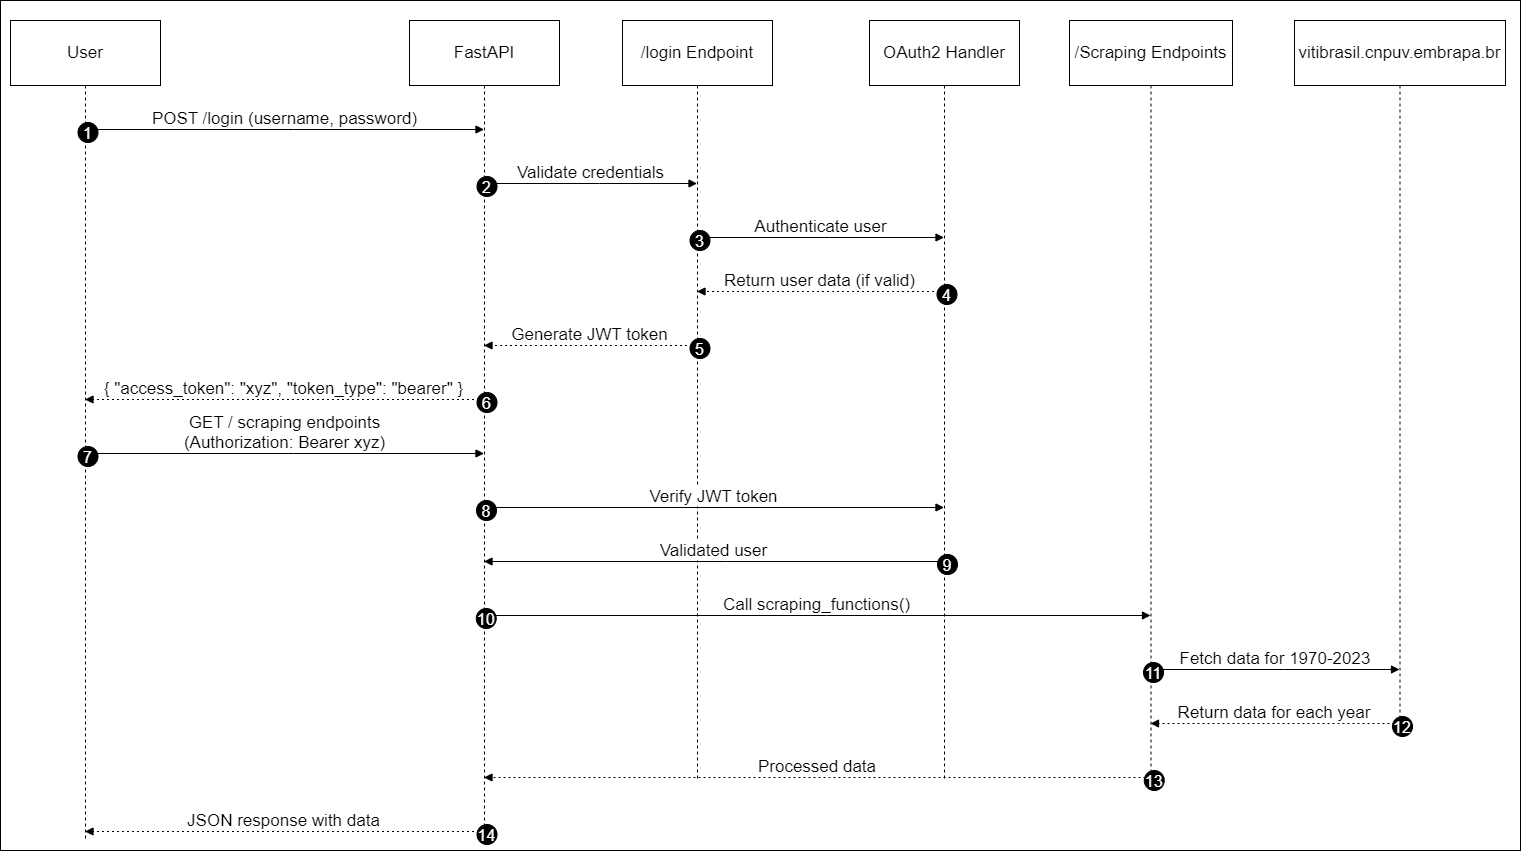

The diagram above was exported from draw.io. Its source (the exported page's mxGraphModel, read from the mxfile embedded in the PNG):
<mxGraphModel dx="1615" dy="883" grid="1" gridSize="10" guides="1" tooltips="1" connect="1" arrows="1" fold="1" page="1" pageScale="1" pageWidth="827" pageHeight="1169" math="0" shadow="0">
  <root>
    <mxCell id="0" />
    <mxCell id="1" parent="0" />
    <mxCell id="owfj-DLYDl0OYF52WECG-329" value="" style="rounded=0;whiteSpace=wrap;html=1;fontSize=17;" vertex="1" parent="1">
      <mxGeometry x="220" width="1520" height="850" as="geometry" />
    </mxCell>
    <mxCell id="owfj-DLYDl0OYF52WECG-295" value="User" style="shape=umlLifeline;perimeter=lifelinePerimeter;whiteSpace=wrap;container=1;dropTarget=0;collapsible=0;recursiveResize=0;outlineConnect=0;portConstraint=eastwest;newEdgeStyle={&quot;edgeStyle&quot;:&quot;elbowEdgeStyle&quot;,&quot;elbow&quot;:&quot;vertical&quot;,&quot;curved&quot;:0,&quot;rounded&quot;:0};size=65;fontSize=17;" vertex="1" parent="1">
      <mxGeometry x="230" y="20" width="150" height="820" as="geometry" />
    </mxCell>
    <mxCell id="owfj-DLYDl0OYF52WECG-296" value="FastAPI" style="shape=umlLifeline;perimeter=lifelinePerimeter;whiteSpace=wrap;container=1;dropTarget=0;collapsible=0;recursiveResize=0;outlineConnect=0;portConstraint=eastwest;newEdgeStyle={&quot;edgeStyle&quot;:&quot;elbowEdgeStyle&quot;,&quot;elbow&quot;:&quot;vertical&quot;,&quot;curved&quot;:0,&quot;rounded&quot;:0};size=65;fontSize=17;" vertex="1" parent="1">
      <mxGeometry x="629" y="20" width="150" height="820" as="geometry" />
    </mxCell>
    <mxCell id="owfj-DLYDl0OYF52WECG-297" value="/login Endpoint" style="shape=umlLifeline;perimeter=lifelinePerimeter;whiteSpace=wrap;container=1;dropTarget=0;collapsible=0;recursiveResize=0;outlineConnect=0;portConstraint=eastwest;newEdgeStyle={&quot;edgeStyle&quot;:&quot;elbowEdgeStyle&quot;,&quot;elbow&quot;:&quot;vertical&quot;,&quot;curved&quot;:0,&quot;rounded&quot;:0};size=65;fontSize=17;" vertex="1" parent="1">
      <mxGeometry x="842" y="20" width="150" height="760" as="geometry" />
    </mxCell>
    <mxCell id="owfj-DLYDl0OYF52WECG-298" value="OAuth2 Handler" style="shape=umlLifeline;perimeter=lifelinePerimeter;whiteSpace=wrap;container=1;dropTarget=0;collapsible=0;recursiveResize=0;outlineConnect=0;portConstraint=eastwest;newEdgeStyle={&quot;edgeStyle&quot;:&quot;elbowEdgeStyle&quot;,&quot;elbow&quot;:&quot;vertical&quot;,&quot;curved&quot;:0,&quot;rounded&quot;:0};size=65;fontSize=17;" vertex="1" parent="1">
      <mxGeometry x="1089" y="20" width="150" height="760" as="geometry" />
    </mxCell>
    <mxCell id="owfj-DLYDl0OYF52WECG-299" value="/Scraping Endpoints" style="shape=umlLifeline;perimeter=lifelinePerimeter;whiteSpace=wrap;container=1;dropTarget=0;collapsible=0;recursiveResize=0;outlineConnect=0;portConstraint=eastwest;newEdgeStyle={&quot;edgeStyle&quot;:&quot;elbowEdgeStyle&quot;,&quot;elbow&quot;:&quot;vertical&quot;,&quot;curved&quot;:0,&quot;rounded&quot;:0};size=65;fontSize=17;" vertex="1" parent="1">
      <mxGeometry x="1289" y="20" width="163" height="760" as="geometry" />
    </mxCell>
    <mxCell id="owfj-DLYDl0OYF52WECG-300" value="vitibrasil.cnpuv.embrapa.br" style="shape=umlLifeline;perimeter=lifelinePerimeter;whiteSpace=wrap;container=1;dropTarget=0;collapsible=0;recursiveResize=0;outlineConnect=0;portConstraint=eastwest;newEdgeStyle={&quot;edgeStyle&quot;:&quot;elbowEdgeStyle&quot;,&quot;elbow&quot;:&quot;vertical&quot;,&quot;curved&quot;:0,&quot;rounded&quot;:0};size=65;fontSize=17;" vertex="1" parent="1">
      <mxGeometry x="1514" y="20" width="211" height="710" as="geometry" />
    </mxCell>
    <mxCell id="owfj-DLYDl0OYF52WECG-301" value="POST /login (username, password)" style="verticalAlign=bottom;edgeStyle=elbowEdgeStyle;elbow=vertical;curved=0;rounded=0;endArrow=block;fontSize=17;" edge="1" parent="1" source="owfj-DLYDl0OYF52WECG-295" target="owfj-DLYDl0OYF52WECG-296">
      <mxGeometry relative="1" as="geometry">
        <Array as="points">
          <mxPoint x="513" y="129" />
        </Array>
      </mxGeometry>
    </mxCell>
    <mxCell id="owfj-DLYDl0OYF52WECG-302" value="1" style="ellipse;aspect=fixed;fillColor=#000000;align=center;fontColor=#FFFFFF;fontSize=16;strokeWidth=1;" vertex="1" parent="owfj-DLYDl0OYF52WECG-301">
      <mxGeometry width="20" height="20" relative="1" as="geometry">
        <mxPoint x="-207" y="-7" as="offset" />
      </mxGeometry>
    </mxCell>
    <mxCell id="owfj-DLYDl0OYF52WECG-303" value="Validate credentials" style="verticalAlign=bottom;edgeStyle=elbowEdgeStyle;elbow=vertical;curved=0;rounded=0;endArrow=block;fontSize=17;" edge="1" parent="1" source="owfj-DLYDl0OYF52WECG-296" target="owfj-DLYDl0OYF52WECG-297">
      <mxGeometry relative="1" as="geometry">
        <Array as="points">
          <mxPoint x="819" y="183" />
        </Array>
      </mxGeometry>
    </mxCell>
    <mxCell id="owfj-DLYDl0OYF52WECG-304" value="2" style="ellipse;aspect=fixed;fillColor=#000000;align=center;fontColor=#FFFFFF;fontSize=16;strokeWidth=1;" vertex="1" parent="owfj-DLYDl0OYF52WECG-303">
      <mxGeometry width="20" height="20" relative="1" as="geometry">
        <mxPoint x="-114" y="-7" as="offset" />
      </mxGeometry>
    </mxCell>
    <mxCell id="owfj-DLYDl0OYF52WECG-305" value="Authenticate user" style="verticalAlign=bottom;edgeStyle=elbowEdgeStyle;elbow=vertical;curved=0;rounded=0;endArrow=block;fontSize=17;" edge="1" parent="1" source="owfj-DLYDl0OYF52WECG-297" target="owfj-DLYDl0OYF52WECG-298">
      <mxGeometry relative="1" as="geometry">
        <Array as="points">
          <mxPoint x="1049" y="237" />
        </Array>
      </mxGeometry>
    </mxCell>
    <mxCell id="owfj-DLYDl0OYF52WECG-306" value="3" style="ellipse;aspect=fixed;fillColor=#000000;align=center;fontColor=#FFFFFF;fontSize=16;strokeWidth=1;" vertex="1" parent="owfj-DLYDl0OYF52WECG-305">
      <mxGeometry width="20" height="20" relative="1" as="geometry">
        <mxPoint x="-131" y="-7" as="offset" />
      </mxGeometry>
    </mxCell>
    <mxCell id="owfj-DLYDl0OYF52WECG-307" value="Return user data (if valid)" style="verticalAlign=bottom;edgeStyle=elbowEdgeStyle;elbow=vertical;curved=0;rounded=0;dashed=1;dashPattern=2 3;endArrow=block;fontSize=17;" edge="1" parent="1" source="owfj-DLYDl0OYF52WECG-298" target="owfj-DLYDl0OYF52WECG-297">
      <mxGeometry relative="1" as="geometry">
        <Array as="points">
          <mxPoint x="1052" y="291" />
        </Array>
      </mxGeometry>
    </mxCell>
    <mxCell id="owfj-DLYDl0OYF52WECG-308" value="4" style="ellipse;aspect=fixed;fillColor=#000000;align=center;fontColor=#FFFFFF;fontSize=16;strokeWidth=1;" vertex="1" parent="owfj-DLYDl0OYF52WECG-307">
      <mxGeometry width="20" height="20" relative="1" as="geometry">
        <mxPoint x="117" y="-7" as="offset" />
      </mxGeometry>
    </mxCell>
    <mxCell id="owfj-DLYDl0OYF52WECG-309" value="Generate JWT token" style="verticalAlign=bottom;edgeStyle=elbowEdgeStyle;elbow=vertical;curved=0;rounded=0;dashed=1;dashPattern=2 3;endArrow=block;fontSize=17;" edge="1" parent="1" source="owfj-DLYDl0OYF52WECG-297" target="owfj-DLYDl0OYF52WECG-296">
      <mxGeometry relative="1" as="geometry">
        <Array as="points">
          <mxPoint x="822" y="345" />
        </Array>
      </mxGeometry>
    </mxCell>
    <mxCell id="owfj-DLYDl0OYF52WECG-310" value="5" style="ellipse;aspect=fixed;fillColor=#000000;align=center;fontColor=#FFFFFF;fontSize=16;strokeWidth=1;" vertex="1" parent="owfj-DLYDl0OYF52WECG-309">
      <mxGeometry width="20" height="20" relative="1" as="geometry">
        <mxPoint x="100" y="-7" as="offset" />
      </mxGeometry>
    </mxCell>
    <mxCell id="owfj-DLYDl0OYF52WECG-311" value="{ &quot;access_token&quot;: &quot;xyz&quot;, &quot;token_type&quot;: &quot;bearer&quot; }" style="verticalAlign=bottom;edgeStyle=elbowEdgeStyle;elbow=vertical;curved=0;rounded=0;dashed=1;dashPattern=2 3;endArrow=block;fontSize=17;" edge="1" parent="1" source="owfj-DLYDl0OYF52WECG-296" target="owfj-DLYDl0OYF52WECG-295">
      <mxGeometry relative="1" as="geometry">
        <Array as="points">
          <mxPoint x="516" y="399" />
        </Array>
      </mxGeometry>
    </mxCell>
    <mxCell id="owfj-DLYDl0OYF52WECG-312" value="6" style="ellipse;aspect=fixed;fillColor=#000000;align=center;fontColor=#FFFFFF;fontSize=16;strokeWidth=1;" vertex="1" parent="owfj-DLYDl0OYF52WECG-311">
      <mxGeometry width="20" height="20" relative="1" as="geometry">
        <mxPoint x="193" y="-7" as="offset" />
      </mxGeometry>
    </mxCell>
    <mxCell id="owfj-DLYDl0OYF52WECG-313" value="GET / scraping endpoints&#10;(Authorization: Bearer xyz)" style="verticalAlign=bottom;edgeStyle=elbowEdgeStyle;elbow=vertical;curved=0;rounded=0;endArrow=block;fontSize=17;" edge="1" parent="1" source="owfj-DLYDl0OYF52WECG-295" target="owfj-DLYDl0OYF52WECG-296">
      <mxGeometry relative="1" as="geometry">
        <Array as="points">
          <mxPoint x="513" y="453" />
        </Array>
      </mxGeometry>
    </mxCell>
    <mxCell id="owfj-DLYDl0OYF52WECG-314" value="7" style="ellipse;aspect=fixed;fillColor=#000000;align=center;fontColor=#FFFFFF;fontSize=16;strokeWidth=1;" vertex="1" parent="owfj-DLYDl0OYF52WECG-313">
      <mxGeometry width="20" height="20" relative="1" as="geometry">
        <mxPoint x="-207" y="-7" as="offset" />
      </mxGeometry>
    </mxCell>
    <mxCell id="owfj-DLYDl0OYF52WECG-315" value="Verify JWT token" style="verticalAlign=bottom;edgeStyle=elbowEdgeStyle;elbow=vertical;curved=0;rounded=0;endArrow=block;fontSize=17;" edge="1" parent="1" source="owfj-DLYDl0OYF52WECG-296" target="owfj-DLYDl0OYF52WECG-298">
      <mxGeometry relative="1" as="geometry">
        <Array as="points">
          <mxPoint x="943" y="507" />
        </Array>
      </mxGeometry>
    </mxCell>
    <mxCell id="owfj-DLYDl0OYF52WECG-316" value="8" style="ellipse;aspect=fixed;fillColor=#000000;align=center;fontColor=#FFFFFF;fontSize=16;strokeWidth=1;" vertex="1" parent="owfj-DLYDl0OYF52WECG-315">
      <mxGeometry width="20" height="20" relative="1" as="geometry">
        <mxPoint x="-237.5" y="-7" as="offset" />
      </mxGeometry>
    </mxCell>
    <mxCell id="owfj-DLYDl0OYF52WECG-317" value="Validated user" style="verticalAlign=bottom;edgeStyle=elbowEdgeStyle;elbow=vertical;curved=0;rounded=0;endArrow=block;fontSize=17;" edge="1" parent="1" source="owfj-DLYDl0OYF52WECG-298" target="owfj-DLYDl0OYF52WECG-296">
      <mxGeometry relative="1" as="geometry">
        <Array as="points">
          <mxPoint x="946" y="561" />
        </Array>
      </mxGeometry>
    </mxCell>
    <mxCell id="owfj-DLYDl0OYF52WECG-318" value="9" style="ellipse;aspect=fixed;fillColor=#000000;align=center;fontColor=#FFFFFF;fontSize=16;strokeWidth=1;" vertex="1" parent="owfj-DLYDl0OYF52WECG-317">
      <mxGeometry width="20" height="20" relative="1" as="geometry">
        <mxPoint x="223.5" y="-7" as="offset" />
      </mxGeometry>
    </mxCell>
    <mxCell id="owfj-DLYDl0OYF52WECG-319" value="Call scraping_functions()" style="verticalAlign=bottom;edgeStyle=elbowEdgeStyle;elbow=vertical;curved=0;rounded=0;endArrow=block;fontSize=17;" edge="1" parent="1" source="owfj-DLYDl0OYF52WECG-296" target="owfj-DLYDl0OYF52WECG-299">
      <mxGeometry relative="1" as="geometry">
        <Array as="points">
          <mxPoint x="1046" y="615" />
        </Array>
      </mxGeometry>
    </mxCell>
    <mxCell id="owfj-DLYDl0OYF52WECG-320" value="10" style="ellipse;aspect=fixed;fillColor=#000000;align=center;fontColor=#FFFFFF;fontSize=16;strokeWidth=1;" vertex="1" parent="owfj-DLYDl0OYF52WECG-319">
      <mxGeometry width="20" height="20" relative="1" as="geometry">
        <mxPoint x="-340.75" y="-7" as="offset" />
      </mxGeometry>
    </mxCell>
    <mxCell id="owfj-DLYDl0OYF52WECG-321" value="Fetch data for 1970-2023" style="verticalAlign=bottom;edgeStyle=elbowEdgeStyle;elbow=vertical;curved=0;rounded=0;endArrow=block;fontSize=17;" edge="1" parent="1" source="owfj-DLYDl0OYF52WECG-299" target="owfj-DLYDl0OYF52WECG-300">
      <mxGeometry relative="1" as="geometry">
        <Array as="points">
          <mxPoint x="1504" y="669" />
        </Array>
      </mxGeometry>
    </mxCell>
    <mxCell id="owfj-DLYDl0OYF52WECG-322" value="11" style="ellipse;aspect=fixed;fillColor=#000000;align=center;fontColor=#FFFFFF;fontSize=16;strokeWidth=1;" vertex="1" parent="owfj-DLYDl0OYF52WECG-321">
      <mxGeometry width="20" height="20" relative="1" as="geometry">
        <mxPoint x="-132" y="-7" as="offset" />
      </mxGeometry>
    </mxCell>
    <mxCell id="owfj-DLYDl0OYF52WECG-323" value="Return data for each year" style="verticalAlign=bottom;edgeStyle=elbowEdgeStyle;elbow=vertical;curved=0;rounded=0;dashed=1;dashPattern=2 3;endArrow=block;fontSize=17;" edge="1" parent="1" source="owfj-DLYDl0OYF52WECG-300" target="owfj-DLYDl0OYF52WECG-299">
      <mxGeometry relative="1" as="geometry">
        <Array as="points">
          <mxPoint x="1507" y="723" />
        </Array>
      </mxGeometry>
    </mxCell>
    <mxCell id="owfj-DLYDl0OYF52WECG-324" value="12" style="ellipse;aspect=fixed;fillColor=#000000;align=center;fontColor=#FFFFFF;fontSize=16;strokeWidth=1;" vertex="1" parent="owfj-DLYDl0OYF52WECG-323">
      <mxGeometry width="20" height="20" relative="1" as="geometry">
        <mxPoint x="118" y="-7" as="offset" />
      </mxGeometry>
    </mxCell>
    <mxCell id="owfj-DLYDl0OYF52WECG-325" value="Processed data" style="verticalAlign=bottom;edgeStyle=elbowEdgeStyle;elbow=vertical;curved=0;rounded=0;dashed=1;dashPattern=2 3;endArrow=block;fontSize=17;" edge="1" parent="1" source="owfj-DLYDl0OYF52WECG-299" target="owfj-DLYDl0OYF52WECG-296">
      <mxGeometry relative="1" as="geometry">
        <Array as="points">
          <mxPoint x="1049" y="777" />
        </Array>
      </mxGeometry>
    </mxCell>
    <mxCell id="owfj-DLYDl0OYF52WECG-326" value="13" style="ellipse;aspect=fixed;fillColor=#000000;align=center;fontColor=#FFFFFF;fontSize=16;strokeWidth=1;" vertex="1" parent="owfj-DLYDl0OYF52WECG-325">
      <mxGeometry width="20" height="20" relative="1" as="geometry">
        <mxPoint x="326.75" y="-7" as="offset" />
      </mxGeometry>
    </mxCell>
    <mxCell id="owfj-DLYDl0OYF52WECG-327" value="JSON response with data" style="verticalAlign=bottom;edgeStyle=elbowEdgeStyle;elbow=vertical;curved=0;rounded=0;dashed=1;dashPattern=2 3;endArrow=block;fontSize=17;" edge="1" parent="1" source="owfj-DLYDl0OYF52WECG-296" target="owfj-DLYDl0OYF52WECG-295">
      <mxGeometry relative="1" as="geometry">
        <Array as="points">
          <mxPoint x="516" y="831" />
        </Array>
      </mxGeometry>
    </mxCell>
    <mxCell id="owfj-DLYDl0OYF52WECG-328" value="14" style="ellipse;aspect=fixed;fillColor=#000000;align=center;fontColor=#FFFFFF;fontSize=16;strokeWidth=1;" vertex="1" parent="owfj-DLYDl0OYF52WECG-327">
      <mxGeometry width="20" height="20" relative="1" as="geometry">
        <mxPoint x="193" y="-7" as="offset" />
      </mxGeometry>
    </mxCell>
  </root>
</mxGraphModel>